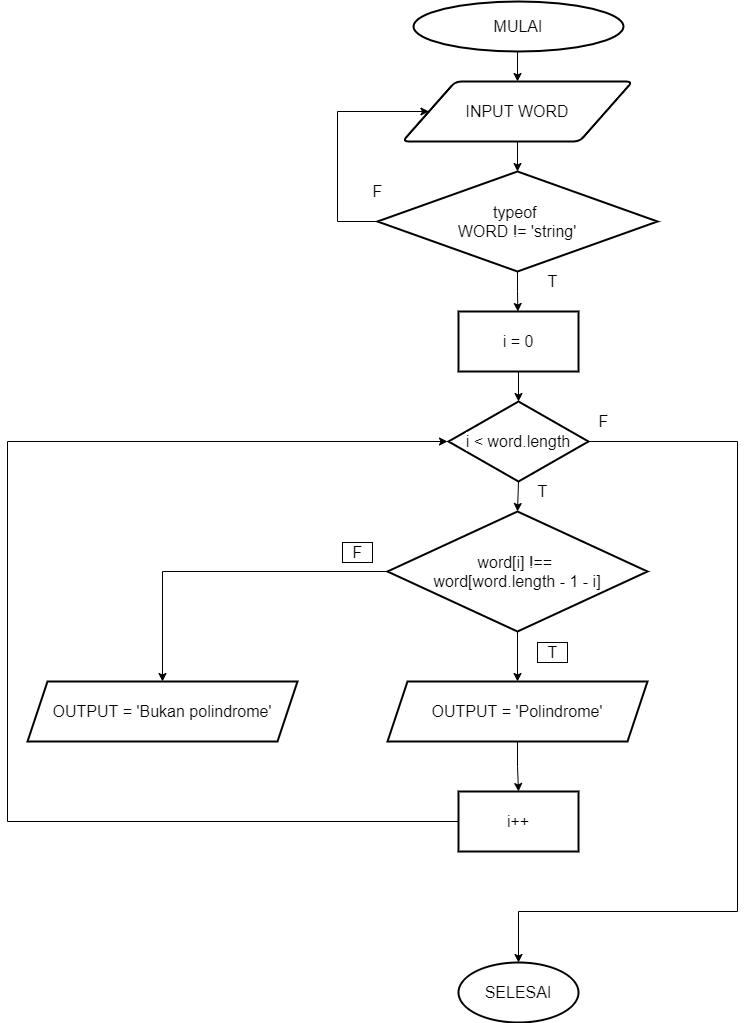

The diagram above was exported from draw.io. Its source (the exported page's mxGraphModel, read from the mxfile embedded in the PNG):
<mxGraphModel dx="1704" dy="752" grid="1" gridSize="10" guides="1" tooltips="1" connect="1" arrows="1" fold="1" page="1" pageScale="1" pageWidth="850" pageHeight="1100" math="0" shadow="0">
  <root>
    <mxCell id="0" />
    <mxCell id="1" parent="0" />
    <mxCell id="CuF3GVb5SQ3NziFd_upj-5" style="edgeStyle=orthogonalEdgeStyle;rounded=0;orthogonalLoop=1;jettySize=auto;html=1;exitX=0.5;exitY=1;exitDx=0;exitDy=0;exitPerimeter=0;entryX=0.5;entryY=0;entryDx=0;entryDy=0;labelBackgroundColor=default;fontColor=default;strokeColor=default;" parent="1" edge="1">
      <mxGeometry relative="1" as="geometry">
        <mxPoint x="560" y="80" as="sourcePoint" />
        <mxPoint x="550" y="110" as="targetPoint" />
      </mxGeometry>
    </mxCell>
    <mxCell id="CuF3GVb5SQ3NziFd_upj-6" value="&lt;font style=&quot;font-size: 16px&quot;&gt;MULAI&lt;/font&gt;" style="strokeWidth=2;html=1;shape=mxgraph.flowchart.start_2;whiteSpace=wrap;fillColor=default;strokeColor=default;fontColor=default;labelPadding=0;metaEdit=0;labelBackgroundColor=default;" parent="1" vertex="1">
      <mxGeometry x="446" y="30" width="210" height="50" as="geometry" />
    </mxCell>
    <mxCell id="CuF3GVb5SQ3NziFd_upj-7" style="edgeStyle=orthogonalEdgeStyle;rounded=0;orthogonalLoop=1;jettySize=auto;html=1;exitX=0.5;exitY=1;exitDx=0;exitDy=0;entryX=0.5;entryY=0;entryDx=0;entryDy=0;labelBackgroundColor=default;fontColor=default;strokeColor=default;" parent="1" source="CuF3GVb5SQ3NziFd_upj-8" edge="1">
      <mxGeometry relative="1" as="geometry">
        <mxPoint x="550" y="200" as="targetPoint" />
      </mxGeometry>
    </mxCell>
    <mxCell id="CuF3GVb5SQ3NziFd_upj-8" value="&lt;font style=&quot;font-size: 16px&quot;&gt;INPUT WORD&lt;/font&gt;" style="shape=parallelogram;html=1;strokeWidth=2;perimeter=parallelogramPerimeter;whiteSpace=wrap;rounded=1;arcSize=12;size=0.23;fontColor=default;fillColor=default;strokeColor=default;labelBackgroundColor=default;" parent="1" vertex="1">
      <mxGeometry x="435" y="110" width="230" height="60" as="geometry" />
    </mxCell>
    <mxCell id="CuF3GVb5SQ3NziFd_upj-23" style="edgeStyle=orthogonalEdgeStyle;rounded=0;orthogonalLoop=1;jettySize=auto;html=1;exitX=0;exitY=0.5;exitDx=0;exitDy=0;exitPerimeter=0;entryX=0;entryY=0.5;entryDx=0;entryDy=0;fontSize=16;fontColor=default;strokeColor=default;labelBackgroundColor=default;" parent="1" source="CuF3GVb5SQ3NziFd_upj-22" target="CuF3GVb5SQ3NziFd_upj-8" edge="1">
      <mxGeometry relative="1" as="geometry">
        <Array as="points">
          <mxPoint x="370" y="250" />
          <mxPoint x="370" y="140" />
        </Array>
      </mxGeometry>
    </mxCell>
    <mxCell id="CuF3GVb5SQ3NziFd_upj-24" style="edgeStyle=orthogonalEdgeStyle;rounded=0;orthogonalLoop=1;jettySize=auto;html=1;exitX=0.5;exitY=1;exitDx=0;exitDy=0;exitPerimeter=0;labelBackgroundColor=default;fontSize=16;fontColor=default;strokeColor=default;" parent="1" source="CuF3GVb5SQ3NziFd_upj-22" edge="1">
      <mxGeometry relative="1" as="geometry">
        <mxPoint x="550.3529411764707" y="340" as="targetPoint" />
      </mxGeometry>
    </mxCell>
    <mxCell id="CuF3GVb5SQ3NziFd_upj-22" value="typeof &lt;br&gt;WORD != 'string'" style="strokeWidth=2;html=1;shape=mxgraph.flowchart.decision;whiteSpace=wrap;fontSize=16;fontColor=default;fillColor=default;strokeColor=default;labelBackgroundColor=default;" parent="1" vertex="1">
      <mxGeometry x="410" y="200" width="280" height="100" as="geometry" />
    </mxCell>
    <mxCell id="CuF3GVb5SQ3NziFd_upj-33" value="" style="edgeStyle=orthogonalEdgeStyle;rounded=0;orthogonalLoop=1;jettySize=auto;html=1;labelBackgroundColor=default;fontSize=16;fontColor=default;strokeColor=default;" parent="1" source="CuF3GVb5SQ3NziFd_upj-29" target="CuF3GVb5SQ3NziFd_upj-32" edge="1">
      <mxGeometry relative="1" as="geometry" />
    </mxCell>
    <mxCell id="CuF3GVb5SQ3NziFd_upj-43" value="" style="edgeStyle=orthogonalEdgeStyle;rounded=0;orthogonalLoop=1;jettySize=auto;html=1;labelBackgroundColor=default;fontSize=16;fontColor=default;strokeColor=default;" parent="1" source="CuF3GVb5SQ3NziFd_upj-29" target="CuF3GVb5SQ3NziFd_upj-42" edge="1">
      <mxGeometry relative="1" as="geometry" />
    </mxCell>
    <mxCell id="CuF3GVb5SQ3NziFd_upj-29" value="word[i] !== &lt;br&gt;word[word.length - 1 - i]" style="rhombus;whiteSpace=wrap;html=1;fontSize=16;strokeWidth=2;labelBackgroundColor=default;fillColor=default;strokeColor=default;fontColor=default;" parent="1" vertex="1">
      <mxGeometry x="420" y="540" width="260" height="120" as="geometry" />
    </mxCell>
    <mxCell id="6YBA5gw3TuSOfUm1hRji-5" style="edgeStyle=orthogonalEdgeStyle;rounded=0;orthogonalLoop=1;jettySize=auto;html=1;exitX=0.5;exitY=1;exitDx=0;exitDy=0;entryX=0.5;entryY=0;entryDx=0;entryDy=0;labelBackgroundColor=default;fontSize=16;fontColor=default;strokeColor=default;" edge="1" parent="1" source="CuF3GVb5SQ3NziFd_upj-32" target="CuF3GVb5SQ3NziFd_upj-34">
      <mxGeometry relative="1" as="geometry" />
    </mxCell>
    <mxCell id="CuF3GVb5SQ3NziFd_upj-32" value="OUTPUT = 'Polindrome'" style="shape=parallelogram;perimeter=parallelogramPerimeter;whiteSpace=wrap;html=1;fixedSize=1;fontSize=16;strokeWidth=2;labelBackgroundColor=default;fillColor=default;strokeColor=default;fontColor=default;" parent="1" vertex="1">
      <mxGeometry x="420" y="710" width="260" height="60" as="geometry" />
    </mxCell>
    <mxCell id="6YBA5gw3TuSOfUm1hRji-6" style="edgeStyle=orthogonalEdgeStyle;rounded=0;orthogonalLoop=1;jettySize=auto;html=1;exitX=0;exitY=0.5;exitDx=0;exitDy=0;labelBackgroundColor=default;fontSize=16;fontColor=default;strokeColor=default;" edge="1" parent="1" source="CuF3GVb5SQ3NziFd_upj-34">
      <mxGeometry relative="1" as="geometry">
        <mxPoint x="480" y="470" as="targetPoint" />
        <Array as="points">
          <mxPoint x="40" y="850" />
          <mxPoint x="40" y="470" />
        </Array>
      </mxGeometry>
    </mxCell>
    <mxCell id="CuF3GVb5SQ3NziFd_upj-34" value="i++" style="whiteSpace=wrap;html=1;fontSize=16;strokeWidth=2;labelBackgroundColor=default;fillColor=default;strokeColor=default;fontColor=default;" parent="1" vertex="1">
      <mxGeometry x="491" y="820" width="120" height="60" as="geometry" />
    </mxCell>
    <mxCell id="CuF3GVb5SQ3NziFd_upj-41" value="" style="edgeStyle=orthogonalEdgeStyle;rounded=0;orthogonalLoop=1;jettySize=auto;html=1;labelBackgroundColor=default;fontSize=16;fontColor=default;strokeColor=default;entryX=0.5;entryY=0;entryDx=0;entryDy=0;exitX=1;exitY=0.5;exitDx=0;exitDy=0;" parent="1" source="CuF3GVb5SQ3NziFd_upj-36" target="CuF3GVb5SQ3NziFd_upj-40" edge="1">
      <mxGeometry relative="1" as="geometry">
        <Array as="points">
          <mxPoint x="770" y="470" />
          <mxPoint x="770" y="940" />
          <mxPoint x="551" y="940" />
        </Array>
      </mxGeometry>
    </mxCell>
    <mxCell id="6YBA5gw3TuSOfUm1hRji-4" style="edgeStyle=orthogonalEdgeStyle;rounded=0;orthogonalLoop=1;jettySize=auto;html=1;exitX=0.5;exitY=1;exitDx=0;exitDy=0;entryX=0.5;entryY=0;entryDx=0;entryDy=0;labelBackgroundColor=default;fontSize=16;fontColor=default;strokeColor=default;" edge="1" parent="1" source="CuF3GVb5SQ3NziFd_upj-36" target="CuF3GVb5SQ3NziFd_upj-29">
      <mxGeometry relative="1" as="geometry" />
    </mxCell>
    <mxCell id="CuF3GVb5SQ3NziFd_upj-36" value="i &amp;lt; word.length" style="rhombus;whiteSpace=wrap;html=1;fontSize=16;strokeWidth=2;labelBackgroundColor=default;fillColor=default;strokeColor=default;fontColor=default;" parent="1" vertex="1">
      <mxGeometry x="481" y="430" width="140" height="80" as="geometry" />
    </mxCell>
    <mxCell id="CuF3GVb5SQ3NziFd_upj-40" value="SELESAI" style="ellipse;whiteSpace=wrap;html=1;fontSize=16;strokeWidth=2;labelBackgroundColor=default;fillColor=default;strokeColor=default;fontColor=default;" parent="1" vertex="1">
      <mxGeometry x="491" y="991" width="120" height="60" as="geometry" />
    </mxCell>
    <mxCell id="CuF3GVb5SQ3NziFd_upj-42" value="&lt;span&gt;OUTPUT = 'Bukan polindrome'&lt;/span&gt;" style="shape=parallelogram;perimeter=parallelogramPerimeter;whiteSpace=wrap;html=1;fixedSize=1;fontSize=16;strokeWidth=2;labelBackgroundColor=default;fillColor=default;strokeColor=default;fontColor=default;" parent="1" vertex="1">
      <mxGeometry x="60" y="710" width="270" height="60" as="geometry" />
    </mxCell>
    <mxCell id="CuF3GVb5SQ3NziFd_upj-44" value="F" style="text;html=1;resizable=0;autosize=1;align=center;verticalAlign=middle;points=[];fillColor=none;strokeColor=default;rounded=0;labelBackgroundColor=default;fontSize=16;fontColor=default;" parent="1" vertex="1">
      <mxGeometry x="375" y="571" width="30" height="20" as="geometry" />
    </mxCell>
    <mxCell id="CuF3GVb5SQ3NziFd_upj-45" value="T" style="text;html=1;resizable=0;autosize=1;align=center;verticalAlign=middle;points=[];fillColor=none;strokeColor=none;rounded=0;labelBackgroundColor=default;fontSize=16;fontColor=default;" parent="1" vertex="1">
      <mxGeometry x="560" y="510" width="30" height="20" as="geometry" />
    </mxCell>
    <mxCell id="CuF3GVb5SQ3NziFd_upj-46" value="T" style="text;html=1;resizable=0;autosize=1;align=center;verticalAlign=middle;points=[];fillColor=none;strokeColor=default;rounded=0;labelBackgroundColor=default;fontSize=16;fontColor=default;" parent="1" vertex="1">
      <mxGeometry x="570" y="671" width="30" height="20" as="geometry" />
    </mxCell>
    <mxCell id="CuF3GVb5SQ3NziFd_upj-47" value="F" style="text;html=1;resizable=0;autosize=1;align=center;verticalAlign=middle;points=[];fillColor=none;strokeColor=none;rounded=0;labelBackgroundColor=default;fontSize=16;fontColor=default;" parent="1" vertex="1">
      <mxGeometry x="621" y="440" width="30" height="20" as="geometry" />
    </mxCell>
    <mxCell id="6YBA5gw3TuSOfUm1hRji-3" style="edgeStyle=orthogonalEdgeStyle;rounded=0;orthogonalLoop=1;jettySize=auto;html=1;exitX=0.5;exitY=1;exitDx=0;exitDy=0;entryX=0.5;entryY=0;entryDx=0;entryDy=0;labelBackgroundColor=default;fontSize=16;fontColor=default;strokeColor=default;" edge="1" parent="1" source="6YBA5gw3TuSOfUm1hRji-2" target="CuF3GVb5SQ3NziFd_upj-36">
      <mxGeometry relative="1" as="geometry" />
    </mxCell>
    <mxCell id="6YBA5gw3TuSOfUm1hRji-2" value="i = 0" style="whiteSpace=wrap;html=1;fontSize=16;strokeWidth=2;labelBackgroundColor=default;fillColor=default;strokeColor=default;fontColor=default;" vertex="1" parent="1">
      <mxGeometry x="491" y="340" width="120" height="60" as="geometry" />
    </mxCell>
    <mxCell id="6YBA5gw3TuSOfUm1hRji-7" value="F" style="text;html=1;resizable=0;autosize=1;align=center;verticalAlign=middle;points=[];fillColor=none;strokeColor=none;rounded=0;labelBackgroundColor=default;fontSize=16;fontColor=default;" vertex="1" parent="1">
      <mxGeometry x="395" y="210" width="30" height="20" as="geometry" />
    </mxCell>
    <mxCell id="6YBA5gw3TuSOfUm1hRji-8" value="T" style="text;html=1;resizable=0;autosize=1;align=center;verticalAlign=middle;points=[];fillColor=none;strokeColor=none;rounded=0;labelBackgroundColor=default;fontSize=16;fontColor=default;" vertex="1" parent="1">
      <mxGeometry x="570" y="300" width="30" height="20" as="geometry" />
    </mxCell>
  </root>
</mxGraphModel>